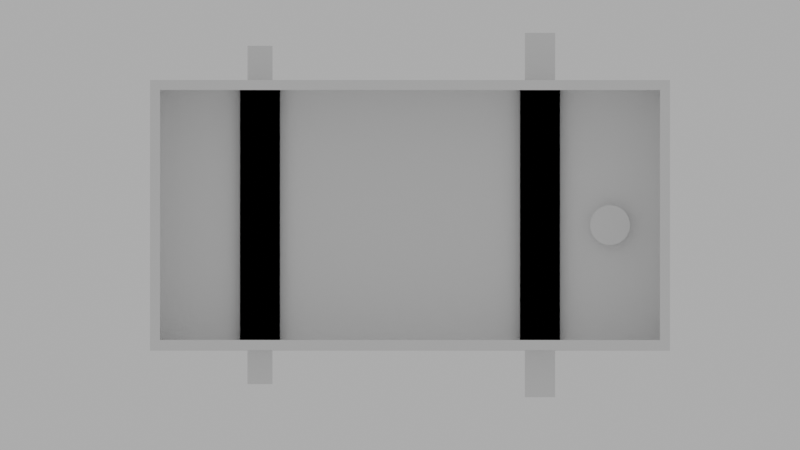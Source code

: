 # Source: kinetic-pw-case-v3.1.1.blend  (saved by Blender 4.1.24; exported with 4.5.12 LTS)
import bpy
from mathutils import Matrix  # noqa: F401  (used for matrix-valued properties, if any)

bpy.ops.wm.read_factory_settings(use_empty=True)
scene = bpy.context.scene
scene.name = 'Scene'

# ---- collections
col_collection = bpy.data.collections.new('Collection'); scene.collection.children.link(col_collection)
col_modifiers = bpy.data.collections.new('modifiers'); col_collection.children.link(col_modifiers)

# ---- world
world_world = bpy.data.worlds.new('World'); scene.world = world_world
world_world.use_nodes = True; world_world.node_tree.nodes.clear()
_N = world_world.node_tree.nodes; _L = world_world.node_tree.links
n0 = _N.new('ShaderNodeOutputWorld'); n0.name = 'World Output'; n0.location = (300, 300)
n1 = _N.new('ShaderNodeBackground'); n1.name = 'Background'; n1.location = (10, 300)
n1.inputs[0].default_value = (0.5325, 0.5325, 0.5325, 1.0)
_L.new(n1.outputs[0], n0.inputs[0])
n0.is_active_output = True
world_world.color = (0.05088, 0.05088, 0.05088)
world_world.use_sun_shadow = False
world_world.sun_shadow_jitter_overblur = 0.0

# ---- cameras
cam_camera = bpy.data.cameras.new('Camera')
cam_camera.type = 'ORTHO'
cam_camera.lens = 155.0
cam_camera.ortho_scale = 80.0

# ---- meshes
me_cube_001 = bpy.data.meshes.new('Cube.001')
me_cube_001.from_pydata([(-1.16, -1.0, -1.0), (-1.0, -1.0, 1.0), (-1.16, 1.08, -1.0), (-1.16, 1.08, 1.0), (1.0, -1.0, -1.0), (1.0, -1.0, 1.0), (1.0, 1.08, -1.0), (1.0, 1.08, 1.0), (-1.16, -1.0, 1.0), (-1.16, 1.08, 1.0), (1.0, 1.08, 1.0), (1.0, -1.0, 1.0), (-1.16, -1.0, 1.0), (-1.16, 1.08, 1.0), (1.0, 1.08, 1.0), (1.0, -1.0, 1.0), (0.92, 1.04, 1.0), (-1.08, 1.04, 1.0), (-1.08, -0.96, 1.0), (0.92, -0.96, 1.0), (-1.16, -1.0, 15.0), (-1.16, 1.08, 15.0), (1.0, 1.08, 15.0), (1.0, -1.0, 15.0), (-1.08, 1.04, 15.0), (0.92, 1.04, 15.0), (0.92, -0.96, 15.0), (-1.08, -0.96, 15.0), (-1.08, 1.037, -0.6033), (0.8766, 1.037, -0.6033), (0.8766, -0.9566, -0.6033), (-1.08, -0.9566, -0.6033), (-1.154, 1.08, -4.997), (-1.154, -1.0, -4.997), (1.006, 1.08, -4.997), (1.006, -1.0, -4.997), (0.8823, 1.037, -4.601), (-1.074, 1.037, -4.601), (-1.074, -0.9566, -4.601), (0.8823, -0.9566, -4.601)], [], [(0, 8, 3, 2), (2, 3, 7, 6), (6, 7, 5, 4), (4, 5, 8, 0), (28, 29, 30, 31), (16, 17, 18, 19), (3, 8, 1, 9), (7, 3, 9, 10), (5, 7, 10, 11), (8, 5, 11, 1), (9, 1, 12, 13), (10, 9, 13, 14), (11, 10, 14, 15), (1, 11, 15, 12), (16, 19, 26, 25), (19, 18, 27, 26), (12, 15, 23, 20), (13, 12, 20, 21), (22, 21, 24, 25), (21, 20, 27, 24), (20, 23, 26, 27), (23, 22, 25, 26), (14, 13, 21, 22), (18, 17, 24, 27), (15, 14, 22, 23), (17, 16, 25, 24), (2, 6, 34, 32), (29, 28, 37, 36), (4, 0, 33, 35), (30, 29, 36, 39), (32, 34, 36, 37), (34, 35, 39, 36), (35, 33, 38, 39), (33, 32, 37, 38), (31, 30, 39, 38), (0, 2, 32, 33), (28, 31, 38, 37), (6, 4, 35, 34)])
_uv = me_cube_001.uv_layers.new(name='UVMap')
_uv.uv.foreach_set('vector', [0.375, 0.0, 0.625, 0.0, 0.625, 0.25, 0.375, 0.25, 0.375, 0.25, 0.625, 0.25, 0.625, 0.5, 0.375, 0.5, 0.375, 0.5, 0.625, 0.5, 0.625, 0.75, 0.375, 0.75, 0.375, 0.75, 0.625, 0.75, 0.625, 1.0, 0.375, 1.0, 0.13, 0.5052, 0.37, 0.5052, 0.37, 0.7448, 0.13, 0.7448, 0.637, 0.512, 0.863, 0.512, 0.863, 0.738, 0.637, 0.738, 0.625, 0.25, 0.625, 0.0, 0.625, 0.0, 0.625, 0.25, 0.625, 0.5, 0.625, 0.25, 0.625, 0.25, 0.625, 0.5, 0.625, 0.75, 0.625, 0.5, 0.625, 0.5, 0.625, 0.75, 0.625, 1.0, 0.625, 0.75, 0.625, 0.75, 0.625, 1.0, 0.625, 0.25, 0.625, 0.0, 0.625, 0.0, 0.625, 0.25, 0.625, 0.5, 0.625, 0.25, 0.625, 0.25, 0.625, 0.5, 0.625, 0.75, 0.625, 0.5, 0.625, 0.5, 0.625, 0.75, 0.625, 1.0, 0.625, 0.75, 0.625, 0.75, 0.625, 1.0, 0.637, 0.512, 0.637, 0.738, 0.637, 0.738, 0.637, 0.512, 0.637, 0.738, 0.863, 0.738, 0.863, 0.738, 0.637, 0.738, 0.625, 1.0, 0.625, 0.75, 0.625, 0.75, 0.625, 1.0, 0.625, 0.25, 0.625, 0.0, 0.625, 0.0, 0.625, 0.25, 0.625, 0.5, 0.875, 0.5, 0.863, 0.512, 0.637, 0.512, 0.875, 0.5, 0.875, 0.75, 0.863, 0.738, 0.863, 0.512, 0.875, 0.75, 0.625, 0.75, 0.637, 0.738, 0.863, 0.738, 0.625, 0.75, 0.625, 0.5, 0.637, 0.512, 0.637, 0.738, 0.625, 0.5, 0.625, 0.25, 0.625, 0.25, 0.625, 0.5, 0.863, 0.738, 0.863, 0.512, 0.863, 0.512, 0.863, 0.738, 0.625, 0.75, 0.625, 0.5, 0.625, 0.5, 0.625, 0.75, 0.863, 0.512, 0.637, 0.512, 0.637, 0.512, 0.863, 0.512, 0.375, 0.25, 0.375, 0.5, 0.375, 0.5, 0.375, 0.25, 0.37, 0.5052, 0.13, 0.5052, 0.13, 0.5052, 0.37, 0.5052, 0.375, 0.75, 0.375, 1.0, 0.375, 1.0, 0.375, 0.75, 0.37, 0.7448, 0.37, 0.5052, 0.37, 0.5052, 0.37, 0.7448, 0.125, 0.5, 0.375, 0.5, 0.37, 0.5052, 0.13, 0.5052, 0.375, 0.5, 0.375, 0.75, 0.37, 0.7448, 0.37, 0.5052, 0.375, 0.75, 0.125, 0.75, 0.13, 0.7448, 0.37, 0.7448, 0.125, 0.75, 0.125, 0.5, 0.13, 0.5052, 0.13, 0.7448, 0.13, 0.7448, 0.37, 0.7448, 0.37, 0.7448, 0.13, 0.7448, 0.375, 0.0, 0.375, 0.25, 0.375, 0.25, 0.375, 0.0, 0.13, 0.5052, 0.13, 0.7448, 0.13, 0.7448, 0.13, 0.5052, 0.375, 0.5, 0.375, 0.75, 0.375, 0.75, 0.375, 0.5])
me_cube_001.update()
me_cylinder = bpy.data.meshes.new('Cylinder')
me_cylinder.from_pydata([(0.0, 1.0, -1.0), (0.0, 1.0, 1.0), (0.1951, 0.9808, -1.0), (0.1951, 0.9808, 1.0), (0.3827, 0.9239, -1.0), (0.3827, 0.9239, 1.0), (0.5556, 0.8315, -1.0), (0.5556, 0.8315, 1.0), (0.7071, 0.7071, -1.0), (0.7071, 0.7071, 1.0), (0.8315, 0.5556, -1.0), (0.8315, 0.5556, 1.0), (0.9239, 0.3827, -1.0), (0.9239, 0.3827, 1.0), (0.9808, 0.1951, -1.0), (0.9808, 0.1951, 1.0), (1.0, 0.0, -1.0), (1.0, 0.0, 1.0), (0.9808, -0.1951, -1.0), (0.9808, -0.1951, 1.0), (0.9239, -0.3827, -1.0), (0.9239, -0.3827, 1.0), (0.8315, -0.5556, -1.0), (0.8315, -0.5556, 1.0), (0.7071, -0.7071, -1.0), (0.7071, -0.7071, 1.0), (0.5556, -0.8315, -1.0), (0.5556, -0.8315, 1.0), (0.3827, -0.9239, -1.0), (0.3827, -0.9239, 1.0), (0.1951, -0.9808, -1.0), (0.1951, -0.9808, 1.0), (0.0, -1.0, -1.0), (0.0, -1.0, 1.0), (-0.1951, -0.9808, -1.0), (-0.1951, -0.9808, 1.0), (-0.3827, -0.9239, -1.0), (-0.3827, -0.9239, 1.0), (-0.5556, -0.8315, -1.0), (-0.5556, -0.8315, 1.0), (-0.7071, -0.7071, -1.0), (-0.7071, -0.7071, 1.0), (-0.8315, -0.5556, -1.0), (-0.8315, -0.5556, 1.0), (-0.9239, -0.3827, -1.0), (-0.9239, -0.3827, 1.0), (-0.9808, -0.1951, -1.0), (-0.9808, -0.1951, 1.0), (-1.0, 0.0, -1.0), (-1.0, 0.0, 1.0), (-0.9808, 0.1951, -1.0), (-0.9808, 0.1951, 1.0), (-0.9239, 0.3827, -1.0), (-0.9239, 0.3827, 1.0), (-0.8315, 0.5556, -1.0), (-0.8315, 0.5556, 1.0), (-0.7071, 0.7071, -1.0), (-0.7071, 0.7071, 1.0), (-0.5556, 0.8315, -1.0), (-0.5556, 0.8315, 1.0), (-0.3827, 0.9239, -1.0), (-0.3827, 0.9239, 1.0), (-0.1951, 0.9808, -1.0), (-0.1951, 0.9808, 1.0)], [], [(0, 1, 3, 2), (2, 3, 5, 4), (4, 5, 7, 6), (6, 7, 9, 8), (8, 9, 11, 10), (10, 11, 13, 12), (12, 13, 15, 14), (14, 15, 17, 16), (16, 17, 19, 18), (18, 19, 21, 20), (20, 21, 23, 22), (22, 23, 25, 24), (24, 25, 27, 26), (26, 27, 29, 28), (28, 29, 31, 30), (30, 31, 33, 32), (32, 33, 35, 34), (34, 35, 37, 36), (36, 37, 39, 38), (38, 39, 41, 40), (40, 41, 43, 42), (42, 43, 45, 44), (44, 45, 47, 46), (46, 47, 49, 48), (48, 49, 51, 50), (50, 51, 53, 52), (52, 53, 55, 54), (54, 55, 57, 56), (56, 57, 59, 58), (58, 59, 61, 60), (3, 1, 63, 61, 59, 57, 55, 53, 51, 49, 47, 45, 43, 41, 39, 37, 35, 33, 31, 29, 27, 25, 23, 21, 19, 17, 15, 13, 11, 9, 7, 5), (60, 61, 63, 62), (62, 63, 1, 0), (0, 2, 4, 6, 8, 10, 12, 14, 16, 18, 20, 22, 24, 26, 28, 30, 32, 34, 36, 38, 40, 42, 44, 46, 48, 50, 52, 54, 56, 58, 60, 62)])
_uv = me_cylinder.uv_layers.new(name='UVMap')
_uv.uv.foreach_set('vector', [1.0, 0.5, 1.0, 1.0, 0.9688, 1.0, 0.9688, 0.5, 0.9688, 0.5, 0.9688, 1.0, 0.9375, 1.0, 0.9375, 0.5, 0.9375, 0.5, 0.9375, 1.0, 0.9062, 1.0, 0.9062, 0.5, 0.9062, 0.5, 0.9062, 1.0, 0.875, 1.0, 0.875, 0.5, 0.875, 0.5, 0.875, 1.0, 0.8438, 1.0, 0.8438, 0.5, 0.8438, 0.5, 0.8438, 1.0, 0.8125, 1.0, 0.8125, 0.5, 0.8125, 0.5, 0.8125, 1.0, 0.7812, 1.0, 0.7812, 0.5, 0.7812, 0.5, 0.7812, 1.0, 0.75, 1.0, 0.75, 0.5, 0.75, 0.5, 0.75, 1.0, 0.7188, 1.0, 0.7188, 0.5, 0.7188, 0.5, 0.7188, 1.0, 0.6875, 1.0, 0.6875, 0.5, 0.6875, 0.5, 0.6875, 1.0, 0.6562, 1.0, 0.6562, 0.5, 0.6562, 0.5, 0.6562, 1.0, 0.625, 1.0, 0.625, 0.5, 0.625, 0.5, 0.625, 1.0, 0.5938, 1.0, 0.5938, 0.5, 0.5938, 0.5, 0.5938, 1.0, 0.5625, 1.0, 0.5625, 0.5, 0.5625, 0.5, 0.5625, 1.0, 0.5312, 1.0, 0.5312, 0.5, 0.5312, 0.5, 0.5312, 1.0, 0.5, 1.0, 0.5, 0.5, 0.5, 0.5, 0.5, 1.0, 0.4688, 1.0, 0.4688, 0.5, 0.4688, 0.5, 0.4688, 1.0, 0.4375, 1.0, 0.4375, 0.5, 0.4375, 0.5, 0.4375, 1.0, 0.4062, 1.0, 0.4062, 0.5, 0.4062, 0.5, 0.4062, 1.0, 0.375, 1.0, 0.375, 0.5, 0.375, 0.5, 0.375, 1.0, 0.3438, 1.0, 0.3438, 0.5, 0.3438, 0.5, 0.3438, 1.0, 0.3125, 1.0, 0.3125, 0.5, 0.3125, 0.5, 0.3125, 1.0, 0.2812, 1.0, 0.2812, 0.5, 0.2812, 0.5, 0.2812, 1.0, 0.25, 1.0, 0.25, 0.5, 0.25, 0.5, 0.25, 1.0, 0.2188, 1.0, 0.2188, 0.5, 0.2188, 0.5, 0.2188, 1.0, 0.1875, 1.0, 0.1875, 0.5, 0.1875, 0.5, 0.1875, 1.0, 0.1562, 1.0, 0.1562, 0.5, 0.1562, 0.5, 0.1562, 1.0, 0.125, 1.0, 0.125, 0.5, 0.125, 0.5, 0.125, 1.0, 0.09375, 1.0, 0.09375, 0.5, 0.09375, 0.5, 0.09375, 1.0, 0.0625, 1.0, 0.0625, 0.5, 0.2968, 0.4854, 0.25, 0.49, 0.2032, 0.4854, 0.1582, 0.4717, 0.1167, 0.4496, 0.08029, 0.4197, 0.05045, 0.3833, 0.02827, 0.3418, 0.01461, 0.2968, 0.01, 0.25, 0.01461, 0.2032, 0.02827, 0.1582, 0.05045, 0.1167, 0.08029, 0.08029, 0.1167, 0.05045, 0.1582, 0.02827, 0.2032, 0.01461, 0.25, 0.01, 0.2968, 0.01461, 0.3418, 0.02827, 0.3833, 0.05045, 0.4197, 0.08029, 0.4496, 0.1167, 0.4717, 0.1582, 0.4854, 0.2032, 0.49, 0.25, 0.4854, 0.2968, 0.4717, 0.3418, 0.4496, 0.3833, 0.4197, 0.4197, 0.3833, 0.4496, 0.3418, 0.4717, 0.0625, 0.5, 0.0625, 1.0, 0.03125, 1.0, 0.03125, 0.5, 0.03125, 0.5, 0.03125, 1.0, 0.0, 1.0, 0.0, 0.5, 0.75, 0.49, 0.7968, 0.4854, 0.8418, 0.4717, 0.8833, 0.4496, 0.9197, 0.4197, 0.9496, 0.3833, 0.9717, 0.3418, 0.9854, 0.2968, 0.99, 0.25, 0.9854, 0.2032, 0.9717, 0.1582, 0.9496, 0.1167, 0.9197, 0.08029, 0.8833, 0.05045, 0.8418, 0.02827, 0.7968, 0.01461, 0.75, 0.01, 0.7032, 0.01461, 0.6582, 0.02827, 0.6167, 0.05045, 0.5803, 0.08029, 0.5504, 0.1167, 0.5283, 0.1582, 0.5146, 0.2032, 0.51, 0.25, 0.5146, 0.2968, 0.5283, 0.3418, 0.5504, 0.3833, 0.5803, 0.4197, 0.6167, 0.4496, 0.6582, 0.4717, 0.7032, 0.4854])
me_cylinder.update()
me_cube_003 = bpy.data.meshes.new('Cube.003')
me_cube_003.from_pydata([(-1.0, -1.0, -1.0), (-1.0, -1.0, 1.0), (-1.0, 1.0, -1.0), (-1.0, 1.0, 1.0), (1.0, -1.0, -1.0), (1.0, -1.0, 1.0), (1.0, 1.0, -1.0), (1.0, 1.0, 1.0)], [], [(0, 1, 3, 2), (2, 3, 7, 6), (6, 7, 5, 4), (4, 5, 1, 0), (2, 6, 4, 0), (7, 3, 1, 5)])
_uv = me_cube_003.uv_layers.new(name='UVMap')
_uv.uv.foreach_set('vector', [0.375, 0.0, 0.625, 0.0, 0.625, 0.25, 0.375, 0.25, 0.375, 0.25, 0.625, 0.25, 0.625, 0.5, 0.375, 0.5, 0.375, 0.5, 0.625, 0.5, 0.625, 0.75, 0.375, 0.75, 0.375, 0.75, 0.625, 0.75, 0.625, 1.0, 0.375, 1.0, 0.125, 0.5, 0.375, 0.5, 0.375, 0.75, 0.125, 0.75, 0.625, 0.5, 0.875, 0.5, 0.875, 0.75, 0.625, 0.75])
me_cube_003.update()
me_cube_005 = bpy.data.meshes.new('Cube.005')
me_cube_005.from_pydata([(11.83, 1.893, 0.9463), (11.83, 1.893, -0.9463), (11.83, -1.893, 0.9463), (11.83, -1.893, -0.9463), (-11.83, 1.893, 0.9463), (-11.83, 1.893, -0.9463), (-11.83, -1.893, 0.9463), (-11.83, -1.893, -0.9463)], [], [(0, 1, 3, 2), (2, 3, 7, 6), (6, 7, 5, 4), (4, 5, 1, 0), (2, 6, 4, 0), (7, 3, 1, 5)])
_uv = me_cube_005.uv_layers.new(name='UVMap')
_uv.uv.foreach_set('vector', [0.375, 0.0, 0.625, 0.0, 0.625, 0.25, 0.375, 0.25, 0.375, 0.25, 0.625, 0.25, 0.625, 0.5, 0.375, 0.5, 0.375, 0.5, 0.625, 0.5, 0.625, 0.75, 0.375, 0.75, 0.375, 0.75, 0.625, 0.75, 0.625, 1.0, 0.375, 1.0, 0.125, 0.5, 0.375, 0.5, 0.375, 0.75, 0.125, 0.75, 0.625, 0.5, 0.875, 0.5, 0.875, 0.75, 0.625, 0.75])
me_cube_005.update()
me_cube = bpy.data.meshes.new('Cube')
me_cube.from_pydata([(-1.0, -1.0, -1.0), (-1.0, -1.0, 1.0), (-1.0, 1.0, -1.0), (-1.0, 1.0, 1.0), (1.0, -1.0, -1.0), (1.0, -1.0, 1.0), (1.0, 1.0, -1.0), (1.0, 1.0, 1.0)], [], [(0, 1, 3, 2), (2, 3, 7, 6), (6, 7, 5, 4), (4, 5, 1, 0), (2, 6, 4, 0), (7, 3, 1, 5)])
_uv = me_cube.uv_layers.new(name='UVMap')
_uv.uv.foreach_set('vector', [0.375, 0.0, 0.625, 0.0, 0.625, 0.25, 0.375, 0.25, 0.375, 0.25, 0.625, 0.25, 0.625, 0.5, 0.375, 0.5, 0.375, 0.5, 0.625, 0.5, 0.625, 0.75, 0.375, 0.75, 0.375, 0.75, 0.625, 0.75, 0.625, 1.0, 0.375, 1.0, 0.125, 0.5, 0.375, 0.5, 0.375, 0.75, 0.125, 0.75, 0.625, 0.5, 0.875, 0.5, 0.875, 0.75, 0.625, 0.75])
me_cube.update()
me_cube_006 = bpy.data.meshes.new('Cube.006')
me_cube_006.from_pydata([(11.83, 1.893, 0.9463), (11.83, 1.893, -0.9463), (11.83, -1.893, 0.9463), (11.83, -1.893, -0.9463), (-11.83, 1.893, 0.9463), (-11.83, 1.893, -0.9463), (-11.83, -1.893, 0.9463), (-11.83, -1.893, -0.9463)], [], [(0, 1, 3, 2), (2, 3, 7, 6), (6, 7, 5, 4), (4, 5, 1, 0), (2, 6, 4, 0), (7, 3, 1, 5)])
_uv = me_cube_006.uv_layers.new(name='UVMap')
_uv.uv.foreach_set('vector', [0.375, 0.0, 0.625, 0.0, 0.625, 0.25, 0.375, 0.25, 0.375, 0.25, 0.625, 0.25, 0.625, 0.5, 0.375, 0.5, 0.375, 0.5, 0.625, 0.5, 0.625, 0.75, 0.375, 0.75, 0.375, 0.75, 0.625, 0.75, 0.625, 1.0, 0.375, 1.0, 0.125, 0.5, 0.375, 0.5, 0.375, 0.75, 0.125, 0.75, 0.625, 0.5, 0.875, 0.5, 0.875, 0.75, 0.625, 0.75])
me_cube_006.update()

# ---- objects
ob_case = bpy.data.objects.new('case', me_cube_001)
ob_camera = bpy.data.objects.new('Camera', cam_camera)
ob_gauge_hole = bpy.data.objects.new('gauge-hole', me_cylinder)
ob_a = bpy.data.objects.new('A', me_cube_003)
ob_a_hole = bpy.data.objects.new('A-hole', me_cube_005)
ob_b = bpy.data.objects.new('B', me_cube)
ob_b_hole = bpy.data.objects.new('B-hole', me_cube_006)

# ---- transforms, parenting, visibility, modifiers, constraints
ob_case.location = (0.0, 0.0, 0.0)
ob_case.scale = (12.5, 25.0, 0.5)
_m = ob_case.modifiers.new('diff-gauge-hole', 'BOOLEAN')
_m.object = ob_gauge_hole
_m = ob_case.modifiers.new('union-A', 'BOOLEAN')
_m.object = ob_a
_m.operation = 'UNION'
_m = ob_case.modifiers.new('union-B', 'BOOLEAN')
_m.object = ob_b
_m.operation = 'UNION'
_m = ob_case.modifiers.new('diff-B-hole', 'BOOLEAN')
_m.object = ob_b_hole
_m.solver = 'FAST'
_m = ob_case.modifiers.new('diff-A-hole', 'BOOLEAN')
_m.object = ob_a_hole
_m.solver = 'FAST'
ob_camera.location = (0.0, 0.0, 100.0)
ob_camera.rotation_euler = (0.0, 0.0, 1.571)
ob_camera.scale = (100.0, 100.0, 100.0)
ob_gauge_hole.location = (0.0, 21.0, 0.0)
ob_gauge_hole.scale = (2.0, 2.0, 2.0)
ob_a.location = (-1.0, -14.0, 0.5)
ob_a.scale = (-12.5, -2.0, -1.0)
_m = ob_a.modifiers.new('Boolean', 'BOOLEAN')
_m.object = ob_a_hole
_m.solver = 'FAST'
ob_a_hole.location = (-1.0, -14.0, 0.5)
ob_a_hole.scale = (1.43, 0.6604, 0.634)
ob_b.location = (-1.0, 14.0, 0.5)
ob_b.scale = (12.5, 2.0, 1.0)
_m = ob_b.modifiers.new('Boolean', 'BOOLEAN')
_m.object = ob_b_hole
_m.solver = 'FAST'
ob_b_hole.location = (-1.0, 14.0, 0.5)
ob_b_hole.scale = (1.54, 0.8, 0.8)

# ---- collection membership
col_collection.objects.link(ob_case)
col_collection.objects.link(ob_camera)
col_modifiers.objects.link(ob_gauge_hole)
col_modifiers.objects.link(ob_a)
col_modifiers.objects.link(ob_a_hole)
col_modifiers.objects.link(ob_b)
col_modifiers.objects.link(ob_b_hole)

# ---- scene / render settings (as saved in the file)
scene.camera = ob_camera
scene.frame_start = 1; scene.frame_end = 250; scene.frame_set(1)
scene.render.engine = 'BLENDER_EEVEE_NEXT'
scene.cycles.sampling_pattern = 'TABULATED_SOBOL'
scene.eevee.ray_tracing_options.trace_max_roughness = 0.0
scene.unit_settings.scale_length = 0.001
bpy.context.view_layer.update()
